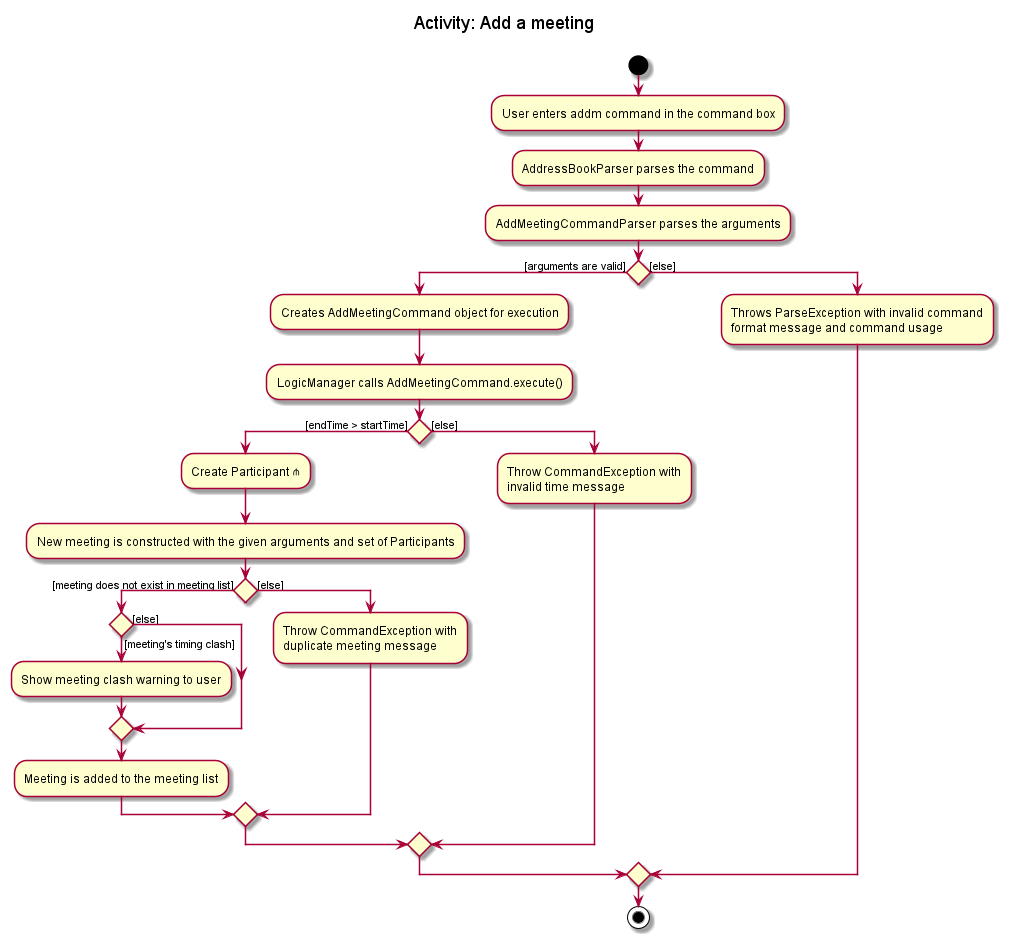

The diagram above was rendered by PlantUML. Its source (embedded in the PNG):
@startuml
'https://plantuml.com/activity-diagram-beta
title Activity: Add a meeting\n
start
:User enters addm command in the command box;
:AddressBookParser parses the command;
:AddMeetingCommandParser parses the arguments;
if () then ([arguments are valid])
    :Creates AddMeetingCommand object for execution;
    :LogicManager calls AddMeetingCommand.execute();
    if () then ([endTime > startTime])
        :Create Participant ⋔;
        :New meeting is constructed with the given arguments and set of Participants;
        if () then ([meeting does not exist in meeting list])
                if() then ([else])
                else ([meeting's timing clash])
                :Show meeting clash warning to user;
                endif
                :Meeting is added to the meeting list;
        else ([else])
        :Throw CommandException with\nduplicate meeting message;
        endif
    else ([else])
    :Throw CommandException with\ninvalid time message;
    endif
else ([else])
:Throws ParseException with invalid command\nformat message and command usage;
endif

stop

@enduml